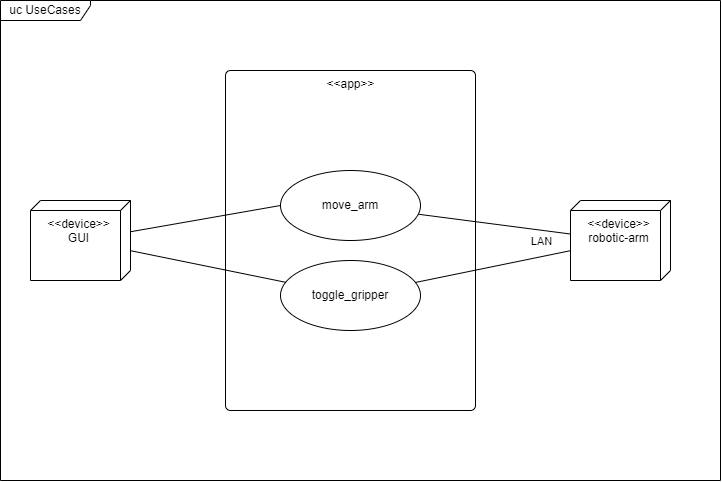

The diagram above was exported from draw.io. Its source (the exported page's mxGraphModel, read from the mxfile embedded in the PNG):
<mxGraphModel dx="2066" dy="707" grid="1" gridSize="10" guides="1" tooltips="1" connect="1" arrows="1" fold="1" page="1" pageScale="1" pageWidth="827" pageHeight="1169" math="0" shadow="0">
  <root>
    <mxCell id="0" />
    <mxCell id="1" parent="0" />
    <mxCell id="p5t2GEI_xFz5JLdGF8yW-4" value="&amp;lt;&amp;lt;app&amp;gt;&amp;gt;" style="html=1;align=center;verticalAlign=top;rounded=1;absoluteArcSize=1;arcSize=10;dashed=0;" vertex="1" parent="1">
      <mxGeometry x="-125" y="280" width="250" height="340" as="geometry" />
    </mxCell>
    <mxCell id="p5t2GEI_xFz5JLdGF8yW-10" style="rounded=0;orthogonalLoop=1;jettySize=auto;html=1;strokeColor=default;endArrow=none;endFill=0;" edge="1" parent="1" source="p5t2GEI_xFz5JLdGF8yW-1" target="p5t2GEI_xFz5JLdGF8yW-7">
      <mxGeometry relative="1" as="geometry" />
    </mxCell>
    <mxCell id="p5t2GEI_xFz5JLdGF8yW-1" value="move_arm" style="ellipse;whiteSpace=wrap;html=1;" vertex="1" parent="1">
      <mxGeometry x="-70" y="380" width="140" height="70" as="geometry" />
    </mxCell>
    <mxCell id="p5t2GEI_xFz5JLdGF8yW-3" value="toggle_gripper" style="ellipse;whiteSpace=wrap;html=1;" vertex="1" parent="1">
      <mxGeometry x="-70" y="470" width="140" height="70" as="geometry" />
    </mxCell>
    <mxCell id="p5t2GEI_xFz5JLdGF8yW-7" value="&amp;lt;&amp;lt;device&amp;gt;&amp;gt;&lt;br&gt;robotic-arm" style="verticalAlign=top;align=center;shape=cube;size=10;direction=south;html=1;boundedLbl=1;spacingLeft=5;" vertex="1" parent="1">
      <mxGeometry x="220" y="410" width="100" height="80" as="geometry" />
    </mxCell>
    <mxCell id="p5t2GEI_xFz5JLdGF8yW-12" style="rounded=0;orthogonalLoop=1;jettySize=auto;html=1;strokeColor=default;endArrow=none;endFill=0;" edge="1" parent="1" source="p5t2GEI_xFz5JLdGF8yW-3" target="p5t2GEI_xFz5JLdGF8yW-7">
      <mxGeometry relative="1" as="geometry">
        <mxPoint x="76.69209873979935" y="435.63207371214185" as="sourcePoint" />
        <mxPoint x="240" y="462" as="targetPoint" />
      </mxGeometry>
    </mxCell>
    <mxCell id="p5t2GEI_xFz5JLdGF8yW-13" value="LAN" style="edgeLabel;html=1;align=center;verticalAlign=middle;resizable=0;points=[];" vertex="1" connectable="0" parent="p5t2GEI_xFz5JLdGF8yW-12">
      <mxGeometry x="0.3189" y="-3" relative="1" as="geometry">
        <mxPoint x="23" y="-23" as="offset" />
      </mxGeometry>
    </mxCell>
    <mxCell id="p5t2GEI_xFz5JLdGF8yW-14" value="&amp;lt;&amp;lt;device&amp;gt;&amp;gt;&lt;br&gt;GUI" style="verticalAlign=top;align=center;shape=cube;size=10;direction=south;html=1;boundedLbl=1;spacingLeft=5;" vertex="1" parent="1">
      <mxGeometry x="-320" y="410" width="100" height="80" as="geometry" />
    </mxCell>
    <mxCell id="p5t2GEI_xFz5JLdGF8yW-15" style="rounded=0;orthogonalLoop=1;jettySize=auto;html=1;strokeColor=default;endArrow=none;endFill=0;entryX=0;entryY=0.5;entryDx=0;entryDy=0;" edge="1" parent="1" source="p5t2GEI_xFz5JLdGF8yW-14" target="p5t2GEI_xFz5JLdGF8yW-1">
      <mxGeometry relative="1" as="geometry">
        <mxPoint x="78.64064729836309" y="431.8640647298362" as="sourcePoint" />
        <mxPoint x="210" y="445" as="targetPoint" />
      </mxGeometry>
    </mxCell>
    <mxCell id="p5t2GEI_xFz5JLdGF8yW-16" style="rounded=0;orthogonalLoop=1;jettySize=auto;html=1;strokeColor=default;endArrow=none;endFill=0;" edge="1" parent="1" source="p5t2GEI_xFz5JLdGF8yW-14" target="p5t2GEI_xFz5JLdGF8yW-3">
      <mxGeometry relative="1" as="geometry">
        <mxPoint x="-180" y="456.7647058823527" as="sourcePoint" />
        <mxPoint x="-60" y="425" as="targetPoint" />
      </mxGeometry>
    </mxCell>
    <mxCell id="p5t2GEI_xFz5JLdGF8yW-17" value="uc UseCases" style="shape=umlFrame;whiteSpace=wrap;html=1;width=90;height=20;" vertex="1" parent="1">
      <mxGeometry x="-350" y="210" width="720" height="480" as="geometry" />
    </mxCell>
  </root>
</mxGraphModel>